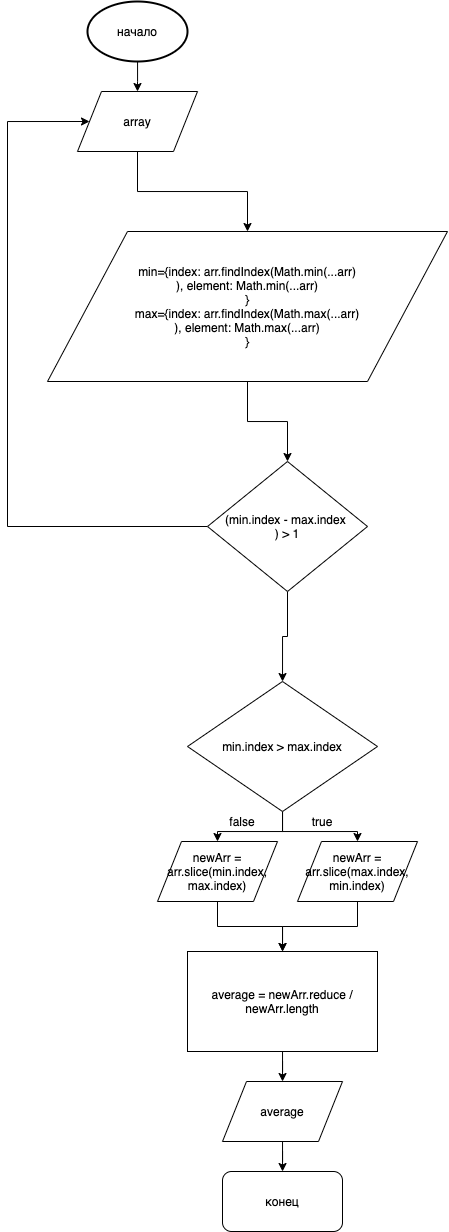

The diagram above was exported from draw.io. Its source (the exported page's mxGraphModel, read from the mxfile embedded in the PNG):
<mxGraphModel dx="1810" dy="555" grid="1" gridSize="10" guides="1" tooltips="1" connect="1" arrows="1" fold="1" page="1" pageScale="1" pageWidth="827" pageHeight="1169" math="0" shadow="0">
  <root>
    <mxCell id="WIyWlLk6GJQsqaUBKTNV-0" />
    <mxCell id="WIyWlLk6GJQsqaUBKTNV-1" parent="WIyWlLk6GJQsqaUBKTNV-0" />
    <mxCell id="fskPLspdsVNhH5rUIK4F-32" style="edgeStyle=orthogonalEdgeStyle;rounded=0;orthogonalLoop=1;jettySize=auto;html=1;" edge="1" parent="WIyWlLk6GJQsqaUBKTNV-1" target="fskPLspdsVNhH5rUIK4F-5">
      <mxGeometry relative="1" as="geometry">
        <mxPoint x="80.05882352941217" y="80" as="sourcePoint" />
      </mxGeometry>
    </mxCell>
    <mxCell id="fskPLspdsVNhH5rUIK4F-7" value="" style="edgeStyle=orthogonalEdgeStyle;rounded=0;orthogonalLoop=1;jettySize=auto;html=1;" edge="1" parent="WIyWlLk6GJQsqaUBKTNV-1" source="fskPLspdsVNhH5rUIK4F-5" target="fskPLspdsVNhH5rUIK4F-6">
      <mxGeometry relative="1" as="geometry" />
    </mxCell>
    <mxCell id="fskPLspdsVNhH5rUIK4F-5" value="array" style="shape=parallelogram;perimeter=parallelogramPerimeter;whiteSpace=wrap;html=1;" vertex="1" parent="WIyWlLk6GJQsqaUBKTNV-1">
      <mxGeometry x="20" y="110" width="120" height="60" as="geometry" />
    </mxCell>
    <mxCell id="fskPLspdsVNhH5rUIK4F-9" style="edgeStyle=orthogonalEdgeStyle;rounded=0;orthogonalLoop=1;jettySize=auto;html=1;" edge="1" parent="WIyWlLk6GJQsqaUBKTNV-1" source="fskPLspdsVNhH5rUIK4F-6" target="fskPLspdsVNhH5rUIK4F-8">
      <mxGeometry relative="1" as="geometry" />
    </mxCell>
    <mxCell id="fskPLspdsVNhH5rUIK4F-6" value="min={index: arr.findIndex(Math.min(...arr)&lt;br&gt;), element: Math.min(...arr)&lt;br&gt;}&lt;br&gt;max={index: arr.findIndex(Math.max(...arr)&lt;br&gt;), element: Math.max(...arr)&lt;br&gt;}" style="shape=parallelogram;perimeter=parallelogramPerimeter;whiteSpace=wrap;html=1;" vertex="1" parent="WIyWlLk6GJQsqaUBKTNV-1">
      <mxGeometry x="-10" y="250" width="400" height="150" as="geometry" />
    </mxCell>
    <mxCell id="fskPLspdsVNhH5rUIK4F-12" style="edgeStyle=orthogonalEdgeStyle;rounded=0;orthogonalLoop=1;jettySize=auto;html=1;entryX=0;entryY=0.5;entryDx=0;entryDy=0;exitX=0;exitY=0.5;exitDx=0;exitDy=0;" edge="1" parent="WIyWlLk6GJQsqaUBKTNV-1" source="fskPLspdsVNhH5rUIK4F-8" target="fskPLspdsVNhH5rUIK4F-5">
      <mxGeometry relative="1" as="geometry">
        <mxPoint x="-30" y="140" as="targetPoint" />
        <Array as="points">
          <mxPoint x="-50" y="545" />
          <mxPoint x="-50" y="140" />
        </Array>
      </mxGeometry>
    </mxCell>
    <mxCell id="fskPLspdsVNhH5rUIK4F-19" style="edgeStyle=orthogonalEdgeStyle;rounded=0;orthogonalLoop=1;jettySize=auto;html=1;" edge="1" parent="WIyWlLk6GJQsqaUBKTNV-1" source="fskPLspdsVNhH5rUIK4F-8" target="fskPLspdsVNhH5rUIK4F-15">
      <mxGeometry relative="1" as="geometry" />
    </mxCell>
    <mxCell id="fskPLspdsVNhH5rUIK4F-8" value="(min.index - max.index&amp;nbsp;&lt;br&gt;) &amp;gt; 1" style="rhombus;whiteSpace=wrap;html=1;" vertex="1" parent="WIyWlLk6GJQsqaUBKTNV-1">
      <mxGeometry x="150" y="480" width="160" height="130" as="geometry" />
    </mxCell>
    <mxCell id="fskPLspdsVNhH5rUIK4F-22" style="edgeStyle=orthogonalEdgeStyle;rounded=0;orthogonalLoop=1;jettySize=auto;html=1;" edge="1" parent="WIyWlLk6GJQsqaUBKTNV-1" source="fskPLspdsVNhH5rUIK4F-15" target="fskPLspdsVNhH5rUIK4F-20">
      <mxGeometry relative="1" as="geometry" />
    </mxCell>
    <mxCell id="fskPLspdsVNhH5rUIK4F-23" style="edgeStyle=orthogonalEdgeStyle;rounded=0;orthogonalLoop=1;jettySize=auto;html=1;" edge="1" parent="WIyWlLk6GJQsqaUBKTNV-1" source="fskPLspdsVNhH5rUIK4F-15" target="fskPLspdsVNhH5rUIK4F-21">
      <mxGeometry relative="1" as="geometry" />
    </mxCell>
    <mxCell id="fskPLspdsVNhH5rUIK4F-15" value="min.index &amp;gt; max.index&lt;br&gt;" style="rhombus;whiteSpace=wrap;html=1;" vertex="1" parent="WIyWlLk6GJQsqaUBKTNV-1">
      <mxGeometry x="130" y="700" width="190" height="130" as="geometry" />
    </mxCell>
    <mxCell id="fskPLspdsVNhH5rUIK4F-26" style="edgeStyle=orthogonalEdgeStyle;rounded=0;orthogonalLoop=1;jettySize=auto;html=1;" edge="1" parent="WIyWlLk6GJQsqaUBKTNV-1" source="fskPLspdsVNhH5rUIK4F-20" target="fskPLspdsVNhH5rUIK4F-25">
      <mxGeometry relative="1" as="geometry" />
    </mxCell>
    <mxCell id="fskPLspdsVNhH5rUIK4F-20" value="newArr = arr.slice(min.index, max.index)" style="shape=parallelogram;perimeter=parallelogramPerimeter;whiteSpace=wrap;html=1;" vertex="1" parent="WIyWlLk6GJQsqaUBKTNV-1">
      <mxGeometry x="100" y="860" width="120" height="60" as="geometry" />
    </mxCell>
    <mxCell id="fskPLspdsVNhH5rUIK4F-27" style="edgeStyle=orthogonalEdgeStyle;rounded=0;orthogonalLoop=1;jettySize=auto;html=1;" edge="1" parent="WIyWlLk6GJQsqaUBKTNV-1" source="fskPLspdsVNhH5rUIK4F-21" target="fskPLspdsVNhH5rUIK4F-25">
      <mxGeometry relative="1" as="geometry" />
    </mxCell>
    <mxCell id="fskPLspdsVNhH5rUIK4F-21" value="&lt;span style=&quot;white-space: normal&quot;&gt;newArr = arr.slice(max.index, min.index)&lt;/span&gt;" style="shape=parallelogram;perimeter=parallelogramPerimeter;whiteSpace=wrap;html=1;" vertex="1" parent="WIyWlLk6GJQsqaUBKTNV-1">
      <mxGeometry x="240" y="860" width="120" height="60" as="geometry" />
    </mxCell>
    <mxCell id="fskPLspdsVNhH5rUIK4F-30" style="edgeStyle=orthogonalEdgeStyle;rounded=0;orthogonalLoop=1;jettySize=auto;html=1;" edge="1" parent="WIyWlLk6GJQsqaUBKTNV-1" source="fskPLspdsVNhH5rUIK4F-25" target="fskPLspdsVNhH5rUIK4F-28">
      <mxGeometry relative="1" as="geometry" />
    </mxCell>
    <mxCell id="fskPLspdsVNhH5rUIK4F-25" value="average = newArr.reduce / newArr.length" style="rounded=0;whiteSpace=wrap;html=1;" vertex="1" parent="WIyWlLk6GJQsqaUBKTNV-1">
      <mxGeometry x="130" y="970" width="190" height="100" as="geometry" />
    </mxCell>
    <mxCell id="fskPLspdsVNhH5rUIK4F-31" style="edgeStyle=orthogonalEdgeStyle;rounded=0;orthogonalLoop=1;jettySize=auto;html=1;" edge="1" parent="WIyWlLk6GJQsqaUBKTNV-1" source="fskPLspdsVNhH5rUIK4F-28" target="fskPLspdsVNhH5rUIK4F-29">
      <mxGeometry relative="1" as="geometry" />
    </mxCell>
    <mxCell id="fskPLspdsVNhH5rUIK4F-28" value="average" style="shape=parallelogram;perimeter=parallelogramPerimeter;whiteSpace=wrap;html=1;" vertex="1" parent="WIyWlLk6GJQsqaUBKTNV-1">
      <mxGeometry x="165" y="1100" width="120" height="60" as="geometry" />
    </mxCell>
    <mxCell id="fskPLspdsVNhH5rUIK4F-29" value="конец" style="rounded=1;whiteSpace=wrap;html=1;" vertex="1" parent="WIyWlLk6GJQsqaUBKTNV-1">
      <mxGeometry x="165" y="1190" width="120" height="60" as="geometry" />
    </mxCell>
    <mxCell id="fskPLspdsVNhH5rUIK4F-35" value="начало" style="strokeWidth=2;html=1;shape=mxgraph.flowchart.start_1;whiteSpace=wrap;" vertex="1" parent="WIyWlLk6GJQsqaUBKTNV-1">
      <mxGeometry x="30" y="20" width="100" height="60" as="geometry" />
    </mxCell>
    <mxCell id="fskPLspdsVNhH5rUIK4F-36" value="false" style="text;html=1;strokeColor=none;fillColor=none;align=center;verticalAlign=middle;whiteSpace=wrap;rounded=0;" vertex="1" parent="WIyWlLk6GJQsqaUBKTNV-1">
      <mxGeometry x="165" y="830" width="40" height="20" as="geometry" />
    </mxCell>
    <mxCell id="fskPLspdsVNhH5rUIK4F-37" value="true" style="text;html=1;strokeColor=none;fillColor=none;align=center;verticalAlign=middle;whiteSpace=wrap;rounded=0;" vertex="1" parent="WIyWlLk6GJQsqaUBKTNV-1">
      <mxGeometry x="245" y="830" width="40" height="20" as="geometry" />
    </mxCell>
  </root>
</mxGraphModel>